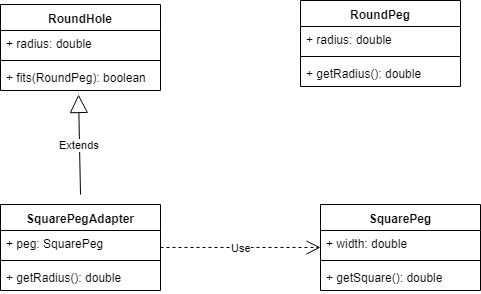

The diagram above was exported from draw.io. Its source (the exported page's mxGraphModel, read from the mxfile embedded in the PNG):
<mxGraphModel dx="1038" dy="502" grid="1" gridSize="10" guides="1" tooltips="1" connect="1" arrows="1" fold="1" page="1" pageScale="1" pageWidth="850" pageHeight="1100" math="0" shadow="0">
  <root>
    <mxCell id="0" />
    <mxCell id="1" parent="0" />
    <mxCell id="dFQ_3CtqQXjedQGotz2_-5" value="RoundHole" style="swimlane;fontStyle=1;align=center;verticalAlign=top;childLayout=stackLayout;horizontal=1;startSize=26;horizontalStack=0;resizeParent=1;resizeParentMax=0;resizeLast=0;collapsible=1;marginBottom=0;" vertex="1" parent="1">
      <mxGeometry x="110" y="70" width="160" height="86" as="geometry" />
    </mxCell>
    <mxCell id="dFQ_3CtqQXjedQGotz2_-6" value="+ radius: double" style="text;strokeColor=none;fillColor=none;align=left;verticalAlign=top;spacingLeft=4;spacingRight=4;overflow=hidden;rotatable=0;points=[[0,0.5],[1,0.5]];portConstraint=eastwest;" vertex="1" parent="dFQ_3CtqQXjedQGotz2_-5">
      <mxGeometry y="26" width="160" height="26" as="geometry" />
    </mxCell>
    <mxCell id="dFQ_3CtqQXjedQGotz2_-7" value="" style="line;strokeWidth=1;fillColor=none;align=left;verticalAlign=middle;spacingTop=-1;spacingLeft=3;spacingRight=3;rotatable=0;labelPosition=right;points=[];portConstraint=eastwest;" vertex="1" parent="dFQ_3CtqQXjedQGotz2_-5">
      <mxGeometry y="52" width="160" height="8" as="geometry" />
    </mxCell>
    <mxCell id="dFQ_3CtqQXjedQGotz2_-8" value="+ fits(RoundPeg): boolean" style="text;strokeColor=none;fillColor=none;align=left;verticalAlign=top;spacingLeft=4;spacingRight=4;overflow=hidden;rotatable=0;points=[[0,0.5],[1,0.5]];portConstraint=eastwest;" vertex="1" parent="dFQ_3CtqQXjedQGotz2_-5">
      <mxGeometry y="60" width="160" height="26" as="geometry" />
    </mxCell>
    <mxCell id="dFQ_3CtqQXjedQGotz2_-13" value="SquarePegAdapter" style="swimlane;fontStyle=1;align=center;verticalAlign=top;childLayout=stackLayout;horizontal=1;startSize=26;horizontalStack=0;resizeParent=1;resizeParentMax=0;resizeLast=0;collapsible=1;marginBottom=0;" vertex="1" parent="1">
      <mxGeometry x="110" y="270" width="160" height="86" as="geometry" />
    </mxCell>
    <mxCell id="dFQ_3CtqQXjedQGotz2_-14" value="+ peg: SquarePeg" style="text;strokeColor=none;fillColor=none;align=left;verticalAlign=top;spacingLeft=4;spacingRight=4;overflow=hidden;rotatable=0;points=[[0,0.5],[1,0.5]];portConstraint=eastwest;" vertex="1" parent="dFQ_3CtqQXjedQGotz2_-13">
      <mxGeometry y="26" width="160" height="26" as="geometry" />
    </mxCell>
    <mxCell id="dFQ_3CtqQXjedQGotz2_-15" value="" style="line;strokeWidth=1;fillColor=none;align=left;verticalAlign=middle;spacingTop=-1;spacingLeft=3;spacingRight=3;rotatable=0;labelPosition=right;points=[];portConstraint=eastwest;" vertex="1" parent="dFQ_3CtqQXjedQGotz2_-13">
      <mxGeometry y="52" width="160" height="8" as="geometry" />
    </mxCell>
    <mxCell id="dFQ_3CtqQXjedQGotz2_-16" value="+ getRadius(): double" style="text;strokeColor=none;fillColor=none;align=left;verticalAlign=top;spacingLeft=4;spacingRight=4;overflow=hidden;rotatable=0;points=[[0,0.5],[1,0.5]];portConstraint=eastwest;" vertex="1" parent="dFQ_3CtqQXjedQGotz2_-13">
      <mxGeometry y="60" width="160" height="26" as="geometry" />
    </mxCell>
    <mxCell id="dFQ_3CtqQXjedQGotz2_-17" value="RoundPeg" style="swimlane;fontStyle=1;align=center;verticalAlign=top;childLayout=stackLayout;horizontal=1;startSize=26;horizontalStack=0;resizeParent=1;resizeParentMax=0;resizeLast=0;collapsible=1;marginBottom=0;" vertex="1" parent="1">
      <mxGeometry x="410" y="66" width="160" height="86" as="geometry" />
    </mxCell>
    <mxCell id="dFQ_3CtqQXjedQGotz2_-18" value="+ radius: double" style="text;strokeColor=none;fillColor=none;align=left;verticalAlign=top;spacingLeft=4;spacingRight=4;overflow=hidden;rotatable=0;points=[[0,0.5],[1,0.5]];portConstraint=eastwest;" vertex="1" parent="dFQ_3CtqQXjedQGotz2_-17">
      <mxGeometry y="26" width="160" height="26" as="geometry" />
    </mxCell>
    <mxCell id="dFQ_3CtqQXjedQGotz2_-19" value="" style="line;strokeWidth=1;fillColor=none;align=left;verticalAlign=middle;spacingTop=-1;spacingLeft=3;spacingRight=3;rotatable=0;labelPosition=right;points=[];portConstraint=eastwest;" vertex="1" parent="dFQ_3CtqQXjedQGotz2_-17">
      <mxGeometry y="52" width="160" height="8" as="geometry" />
    </mxCell>
    <mxCell id="dFQ_3CtqQXjedQGotz2_-20" value="+ getRadius(): double" style="text;strokeColor=none;fillColor=none;align=left;verticalAlign=top;spacingLeft=4;spacingRight=4;overflow=hidden;rotatable=0;points=[[0,0.5],[1,0.5]];portConstraint=eastwest;" vertex="1" parent="dFQ_3CtqQXjedQGotz2_-17">
      <mxGeometry y="60" width="160" height="26" as="geometry" />
    </mxCell>
    <mxCell id="dFQ_3CtqQXjedQGotz2_-24" value="Extends" style="endArrow=block;endSize=16;endFill=0;html=1;entryX=0.49;entryY=1.169;entryDx=0;entryDy=0;entryPerimeter=0;" edge="1" parent="1" target="dFQ_3CtqQXjedQGotz2_-8">
      <mxGeometry width="160" relative="1" as="geometry">
        <mxPoint x="190" y="260" as="sourcePoint" />
        <mxPoint x="250" y="212.5" as="targetPoint" />
      </mxGeometry>
    </mxCell>
    <mxCell id="dFQ_3CtqQXjedQGotz2_-9" value="SquarePeg" style="swimlane;fontStyle=1;align=center;verticalAlign=top;childLayout=stackLayout;horizontal=1;startSize=26;horizontalStack=0;resizeParent=1;resizeParentMax=0;resizeLast=0;collapsible=1;marginBottom=0;" vertex="1" parent="1">
      <mxGeometry x="430" y="270" width="160" height="86" as="geometry" />
    </mxCell>
    <mxCell id="dFQ_3CtqQXjedQGotz2_-10" value="+ width: double" style="text;strokeColor=none;fillColor=none;align=left;verticalAlign=top;spacingLeft=4;spacingRight=4;overflow=hidden;rotatable=0;points=[[0,0.5],[1,0.5]];portConstraint=eastwest;" vertex="1" parent="dFQ_3CtqQXjedQGotz2_-9">
      <mxGeometry y="26" width="160" height="26" as="geometry" />
    </mxCell>
    <mxCell id="dFQ_3CtqQXjedQGotz2_-11" value="" style="line;strokeWidth=1;fillColor=none;align=left;verticalAlign=middle;spacingTop=-1;spacingLeft=3;spacingRight=3;rotatable=0;labelPosition=right;points=[];portConstraint=eastwest;" vertex="1" parent="dFQ_3CtqQXjedQGotz2_-9">
      <mxGeometry y="52" width="160" height="8" as="geometry" />
    </mxCell>
    <mxCell id="dFQ_3CtqQXjedQGotz2_-12" value="+ getSquare(): double" style="text;strokeColor=none;fillColor=none;align=left;verticalAlign=top;spacingLeft=4;spacingRight=4;overflow=hidden;rotatable=0;points=[[0,0.5],[1,0.5]];portConstraint=eastwest;" vertex="1" parent="dFQ_3CtqQXjedQGotz2_-9">
      <mxGeometry y="60" width="160" height="26" as="geometry" />
    </mxCell>
    <mxCell id="dFQ_3CtqQXjedQGotz2_-26" value="Use" style="endArrow=open;endSize=12;dashed=1;html=1;" edge="1" parent="1">
      <mxGeometry width="160" relative="1" as="geometry">
        <mxPoint x="270" y="313" as="sourcePoint" />
        <mxPoint x="430" y="313" as="targetPoint" />
      </mxGeometry>
    </mxCell>
  </root>
</mxGraphModel>